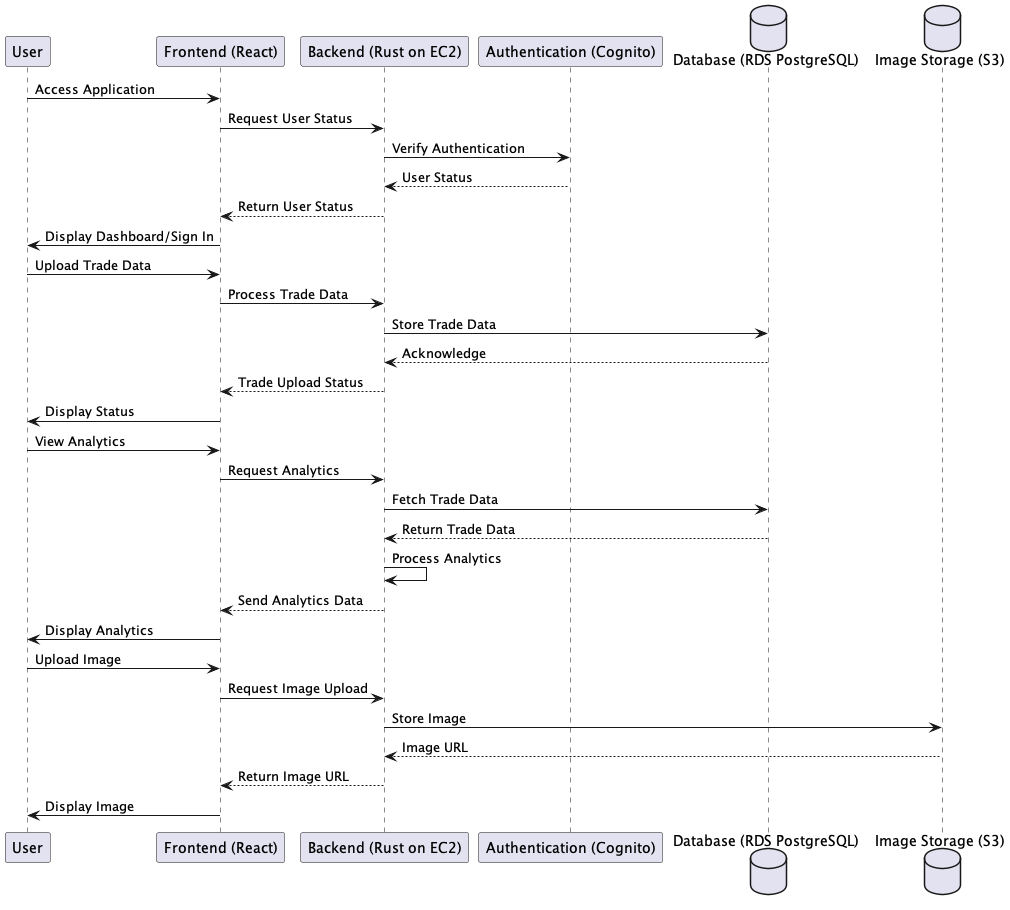

The diagram above was rendered by PlantUML. Its source (embedded in the PNG):
@startuml

participant "User" as U
participant "Frontend (React)" as F
participant "Backend (Rust on EC2)" as B
participant "Authentication (Cognito)" as C
database "Database (RDS PostgreSQL)" as DB
database "Image Storage (S3)" as S3

U -> F : Access Application
F -> B : Request User Status
B -> C : Verify Authentication
C --> B : User Status
B --> F : Return User Status
F -> U : Display Dashboard/Sign In

U -> F : Upload Trade Data
F -> B : Process Trade Data
B -> DB : Store Trade Data
DB --> B : Acknowledge
B --> F : Trade Upload Status
F -> U : Display Status

U -> F : View Analytics
F -> B : Request Analytics
B -> DB : Fetch Trade Data
DB --> B : Return Trade Data
B -> B : Process Analytics
B --> F : Send Analytics Data
F -> U : Display Analytics

U -> F : Upload Image
F -> B : Request Image Upload
B -> S3 : Store Image
S3 --> B : Image URL
B --> F : Return Image URL
F -> U : Display Image

@enduml